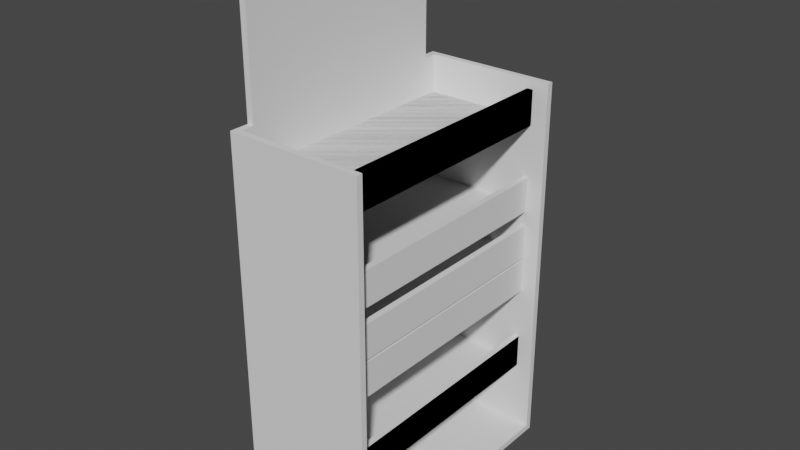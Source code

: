 # Source: display.blend  (saved by Blender 3.3.6; exported with 4.5.12 LTS)
import bpy
from mathutils import Matrix  # noqa: F401  (used for matrix-valued properties, if any)

bpy.ops.wm.read_factory_settings(use_empty=True)
scene = bpy.context.scene
scene.name = 'Scene'

# ---- collections
col_collection = bpy.data.collections.new('Collection'); scene.collection.children.link(col_collection)

# ---- world
world_world = bpy.data.worlds.new('World'); scene.world = world_world
world_world.use_nodes = True; world_world.node_tree.nodes.clear()
_N = world_world.node_tree.nodes; _L = world_world.node_tree.links
n0 = _N.new('ShaderNodeOutputWorld'); n0.name = 'World Output'; n0.location = (300, 300)
n1 = _N.new('ShaderNodeBackground'); n1.name = 'Background'; n1.location = (10, 300)
n1.inputs[0].default_value = (0.05088, 0.05088, 0.05088, 1.0)
_L.new(n1.outputs[0], n0.inputs[0])
n0.is_active_output = True
world_world.color = (0.05088, 0.05088, 0.05088)
world_world.use_sun_shadow = False
world_world.sun_shadow_jitter_overblur = 0.0

# ---- meshes
me_cube_001 = bpy.data.meshes.new('Cube.001')
me_cube_001.from_pydata([(-17.04, -32.16, -47.25), (-17.04, -32.16, 46.48), (-17.04, 32.16, -47.25), (-17.04, 32.16, 46.48), (16.27, -32.16, -47.25), (16.27, -32.16, 46.48), (16.27, 32.16, -47.25), (16.27, 32.16, 46.48), (-15.5, 30.63, -45.71), (-15.5, -30.63, -45.71), (-15.5, -30.63, 46.48), (-15.5, 30.63, 46.48), (16.27, 30.63, -45.71), (16.27, 30.63, 46.48), (16.27, -30.63, -45.71), (16.27, -30.63, 46.48)], [], [(1, 2, 0), (3, 6, 2), (5, 0, 4), (6, 0, 2), (8, 10, 9), (12, 11, 8), (9, 15, 14), (9, 12, 8), (6, 14, 4), (7, 11, 13), (5, 10, 1), (5, 14, 15), (7, 12, 6), (1, 11, 3), (1, 3, 2), (3, 7, 6), (5, 1, 0), (6, 4, 0), (8, 11, 10), (12, 13, 11), (9, 10, 15), (9, 14, 12), (6, 12, 14), (7, 3, 11), (5, 15, 10), (5, 4, 14), (7, 13, 12), (1, 10, 11)])
_uv = me_cube_001.uv_layers.new(name='UVMap')
_uv.uv.foreach_set('vector', [0.625, 0.0, 0.375, 0.25, 0.375, 0.0, 0.625, 0.25, 0.375, 0.5, 0.375, 0.25, 0.625, 0.75, 0.375, 1.0, 0.375, 0.75, 0.375, 0.5, 0.125, 0.75, 0.125, 0.5, 0.375, 0.25, 0.625, 0.0, 0.375, 0.0, 0.375, 0.5, 0.625, 0.25, 0.375, 0.25, 0.375, 1.0, 0.625, 0.75, 0.375, 0.75, 0.125, 0.75, 0.375, 0.5, 0.125, 0.5, 0.375, 0.5, 0.375, 0.75, 0.375, 0.75, 0.625, 0.5, 0.625, 0.25, 0.625, 0.5, 0.625, 0.75, 0.625, 1.0, 0.625, 1.0, 0.625, 0.75, 0.375, 0.75, 0.625, 0.75, 0.625, 0.5, 0.375, 0.5, 0.375, 0.5, 0.625, 1.0, 0.625, 0.25, 0.625, 0.25, 0.625, 0.0, 0.625, 0.25, 0.375, 0.25, 0.625, 0.25, 0.625, 0.5, 0.375, 0.5, 0.625, 0.75, 0.625, 1.0, 0.375, 1.0, 0.375, 0.5, 0.375, 0.75, 0.125, 0.75, 0.375, 0.25, 0.625, 0.25, 0.625, 0.0, 0.375, 0.5, 0.625, 0.5, 0.625, 0.25, 0.375, 1.0, 0.625, 1.0, 0.625, 0.75, 0.125, 0.75, 0.375, 0.75, 0.375, 0.5, 0.375, 0.5, 0.375, 0.5, 0.375, 0.75, 0.625, 0.5, 0.625, 0.25, 0.625, 0.25, 0.625, 0.75, 0.625, 0.75, 0.625, 1.0, 0.625, 0.75, 0.375, 0.75, 0.375, 0.75, 0.625, 0.5, 0.625, 0.5, 0.375, 0.5, 0.625, 1.0, 0.625, 0.0, 0.625, 0.25])
me_cube_001.update()
me_cube_007 = bpy.data.meshes.new('Cube.007')
me_cube_007.from_pydata([(-18.04, -30.63, 28.9), (-18.04, 30.63, 28.9), (9.787, -30.63, 28.9), (9.787, -30.63, 37.44), (9.787, 30.63, 28.9), (9.787, 30.63, 37.44), (-18.04, 30.63, 30.44), (-18.04, -30.63, 30.44), (8.25, 30.63, 30.44), (8.25, 30.63, 37.44), (8.25, -30.63, 30.44), (8.25, -30.63, 37.44), (-18.04, -30.63, -35.62), (-18.04, 30.63, -35.62), (9.787, -30.63, -35.62), (9.787, -30.63, -27.08), (9.787, 30.63, -35.62), (9.787, 30.63, -27.08), (-18.04, 30.63, -34.08), (-18.04, -30.63, -34.08), (8.25, 30.63, -34.08), (8.25, 30.63, -27.08), (8.25, -30.63, -34.08), (8.25, -30.63, -27.08), (-18.04, -30.63, -14.11), (-18.04, 30.63, -14.11), (9.787, -30.63, -14.11), (9.787, -30.63, -5.575), (9.787, 30.63, -14.11), (9.787, 30.63, -5.575), (-18.04, 30.63, -12.58), (-18.04, -30.63, -12.58), (8.25, 30.63, -12.58), (8.25, 30.63, -5.575), (8.25, -30.63, -12.58), (8.25, -30.63, -5.575), (-18.04, -30.63, 7.396), (-18.04, 30.63, 7.396), (9.787, -30.63, 7.396), (9.787, -30.63, 15.93), (9.787, 30.63, 7.396), (9.787, 30.63, 15.93), (-18.04, 30.63, 8.933), (-18.04, -30.63, 8.933), (8.25, 30.63, 8.933), (8.25, 30.63, 15.93), (8.25, -30.63, 8.933), (8.25, -30.63, 15.93)], [], [(5, 2, 4), (4, 0, 1), (10, 9, 8), (7, 8, 6), (3, 10, 2), (1, 8, 4), (10, 0, 2), (9, 3, 5), (8, 5, 4), (7, 1, 0), (5, 3, 2), (4, 2, 0), (10, 11, 9), (7, 10, 8), (3, 11, 10), (1, 6, 8), (10, 7, 0), (9, 11, 3), (8, 9, 5), (7, 6, 1), (17, 14, 16), (16, 12, 13), (22, 21, 20), (19, 20, 18), (15, 22, 14), (13, 20, 16), (22, 12, 14), (21, 15, 17), (20, 17, 16), (19, 13, 12), (17, 15, 14), (16, 14, 12), (22, 23, 21), (19, 22, 20), (15, 23, 22), (13, 18, 20), (22, 19, 12), (21, 23, 15), (20, 21, 17), (19, 18, 13), (29, 26, 28), (28, 24, 25), (34, 33, 32), (31, 32, 30), (27, 34, 26), (25, 32, 28), (34, 24, 26), (33, 27, 29), (32, 29, 28), (31, 25, 24), (29, 27, 26), (28, 26, 24), (34, 35, 33), (31, 34, 32), (27, 35, 34), (25, 30, 32), (34, 31, 24), (33, 35, 27), (32, 33, 29), (31, 30, 25), (41, 38, 40), (40, 36, 37), (46, 45, 44), (43, 44, 42), (39, 46, 38), (37, 44, 40), (46, 36, 38), (45, 39, 41), (44, 41, 40), (43, 37, 36), (41, 39, 38), (40, 38, 36), (46, 47, 45), (43, 46, 44), (39, 47, 46), (37, 42, 44), (46, 43, 36), (45, 47, 39), (44, 45, 41), (43, 42, 37)])
_uv = me_cube_007.uv_layers.new(name='UVMap')
_uv.uv.foreach_set('vector', [0.625, 0.5, 0.375, 0.75, 0.375, 0.5, 0.375, 0.5, 0.125, 0.75, 0.125, 0.5, 0.375, 0.75, 0.625, 0.5, 0.375, 0.5, 0.125, 0.75, 0.375, 0.5, 0.125, 0.5, 0.625, 0.75, 0.375, 0.75, 0.375, 0.75, 0.125, 0.5, 0.375, 0.5, 0.375, 0.5, 0.375, 0.75, 0.125, 0.75, 0.375, 0.75, 0.625, 0.5, 0.625, 0.75, 0.625, 0.5, 0.375, 0.5, 0.625, 0.5, 0.375, 0.5, 0.125, 0.75, 0.125, 0.5, 0.125, 0.75, 0.625, 0.5, 0.625, 0.75, 0.375, 0.75, 0.375, 0.5, 0.375, 0.75, 0.125, 0.75, 0.375, 0.75, 0.625, 0.75, 0.625, 0.5, 0.125, 0.75, 0.375, 0.75, 0.375, 0.5, 0.625, 0.75, 0.625, 0.75, 0.375, 0.75, 0.125, 0.5, 0.125, 0.5, 0.375, 0.5, 0.375, 0.75, 0.125, 0.75, 0.125, 0.75, 0.625, 0.5, 0.625, 0.75, 0.625, 0.75, 0.375, 0.5, 0.625, 0.5, 0.625, 0.5, 0.125, 0.75, 0.125, 0.5, 0.125, 0.5, 0.625, 0.5, 0.375, 0.75, 0.375, 0.5, 0.375, 0.5, 0.125, 0.75, 0.125, 0.5, 0.375, 0.75, 0.625, 0.5, 0.375, 0.5, 0.125, 0.75, 0.375, 0.5, 0.125, 0.5, 0.625, 0.75, 0.375, 0.75, 0.375, 0.75, 0.125, 0.5, 0.375, 0.5, 0.375, 0.5, 0.375, 0.75, 0.125, 0.75, 0.375, 0.75, 0.625, 0.5, 0.625, 0.75, 0.625, 0.5, 0.375, 0.5, 0.625, 0.5, 0.375, 0.5, 0.125, 0.75, 0.125, 0.5, 0.125, 0.75, 0.625, 0.5, 0.625, 0.75, 0.375, 0.75, 0.375, 0.5, 0.375, 0.75, 0.125, 0.75, 0.375, 0.75, 0.625, 0.75, 0.625, 0.5, 0.125, 0.75, 0.375, 0.75, 0.375, 0.5, 0.625, 0.75, 0.625, 0.75, 0.375, 0.75, 0.125, 0.5, 0.125, 0.5, 0.375, 0.5, 0.375, 0.75, 0.125, 0.75, 0.125, 0.75, 0.625, 0.5, 0.625, 0.75, 0.625, 0.75, 0.375, 0.5, 0.625, 0.5, 0.625, 0.5, 0.125, 0.75, 0.125, 0.5, 0.125, 0.5, 0.625, 0.5, 0.375, 0.75, 0.375, 0.5, 0.375, 0.5, 0.125, 0.75, 0.125, 0.5, 0.375, 0.75, 0.625, 0.5, 0.375, 0.5, 0.125, 0.75, 0.375, 0.5, 0.125, 0.5, 0.625, 0.75, 0.375, 0.75, 0.375, 0.75, 0.125, 0.5, 0.375, 0.5, 0.375, 0.5, 0.375, 0.75, 0.125, 0.75, 0.375, 0.75, 0.625, 0.5, 0.625, 0.75, 0.625, 0.5, 0.375, 0.5, 0.625, 0.5, 0.375, 0.5, 0.125, 0.75, 0.125, 0.5, 0.125, 0.75, 0.625, 0.5, 0.625, 0.75, 0.375, 0.75, 0.375, 0.5, 0.375, 0.75, 0.125, 0.75, 0.375, 0.75, 0.625, 0.75, 0.625, 0.5, 0.125, 0.75, 0.375, 0.75, 0.375, 0.5, 0.625, 0.75, 0.625, 0.75, 0.375, 0.75, 0.125, 0.5, 0.125, 0.5, 0.375, 0.5, 0.375, 0.75, 0.125, 0.75, 0.125, 0.75, 0.625, 0.5, 0.625, 0.75, 0.625, 0.75, 0.375, 0.5, 0.625, 0.5, 0.625, 0.5, 0.125, 0.75, 0.125, 0.5, 0.125, 0.5, 0.625, 0.5, 0.375, 0.75, 0.375, 0.5, 0.375, 0.5, 0.125, 0.75, 0.125, 0.5, 0.375, 0.75, 0.625, 0.5, 0.375, 0.5, 0.125, 0.75, 0.375, 0.5, 0.125, 0.5, 0.625, 0.75, 0.375, 0.75, 0.375, 0.75, 0.125, 0.5, 0.375, 0.5, 0.375, 0.5, 0.375, 0.75, 0.125, 0.75, 0.375, 0.75, 0.625, 0.5, 0.625, 0.75, 0.625, 0.5, 0.375, 0.5, 0.625, 0.5, 0.375, 0.5, 0.125, 0.75, 0.125, 0.5, 0.125, 0.75, 0.625, 0.5, 0.625, 0.75, 0.375, 0.75, 0.375, 0.5, 0.375, 0.75, 0.125, 0.75, 0.375, 0.75, 0.625, 0.75, 0.625, 0.5, 0.125, 0.75, 0.375, 0.75, 0.375, 0.5, 0.625, 0.75, 0.625, 0.75, 0.375, 0.75, 0.125, 0.5, 0.125, 0.5, 0.375, 0.5, 0.375, 0.75, 0.125, 0.75, 0.125, 0.75, 0.625, 0.5, 0.625, 0.75, 0.625, 0.75, 0.375, 0.5, 0.625, 0.5, 0.625, 0.5, 0.125, 0.75, 0.125, 0.5, 0.125, 0.5])
me_cube_007.update()
me_cube_008 = bpy.data.meshes.new('Cube.008')
me_cube_008.from_pydata([(-0.7681, -27.46, -28.77), (-0.7681, 27.46, -28.77), (0.7682, -27.46, -28.77), (0.7682, 27.46, -28.77), (-0.7681, -27.46, 0.8765), (-0.7681, -19.37, 8.968), (-0.7681, -26.84, 3.973), (-0.7681, -25.09, 6.598), (-0.7681, -22.46, 8.352), (-0.7681, 19.37, 8.968), (-0.7681, 27.46, 0.8765), (-0.7681, 22.46, 8.352), (-0.7681, 25.09, 6.598), (-0.7681, 26.84, 3.973), (0.7682, -19.37, 8.968), (0.7682, -27.46, 0.8765), (0.7682, -22.46, 8.352), (0.7682, -25.09, 6.598), (0.7682, -26.84, 3.973), (0.7682, 27.46, 0.8765), (0.7682, 19.37, 8.968), (0.7682, 26.84, 3.973), (0.7682, 25.09, 6.598), (0.7682, 22.46, 8.352)], [], [(3, 0, 1), (2, 4, 0), (1, 19, 3), (3, 15, 2), (16, 20, 14), (5, 20, 9), (9, 23, 11), (11, 22, 12), (12, 21, 13), (21, 10, 13), (14, 8, 16), (16, 7, 17), (7, 18, 17), (6, 15, 18), (11, 5, 9), (19, 18, 15), (21, 17, 18), (22, 16, 17), (0, 10, 1), (4, 13, 10), (6, 12, 13), (7, 11, 12), (3, 2, 0), (2, 15, 4), (1, 10, 19), (3, 19, 15), (16, 23, 20), (5, 14, 20), (9, 20, 23), (11, 23, 22), (12, 22, 21), (21, 19, 10), (14, 5, 8), (16, 8, 7), (7, 6, 18), (6, 4, 15), (11, 8, 5), (19, 21, 18), (21, 22, 17), (22, 23, 16), (0, 4, 10), (4, 6, 13), (6, 7, 12), (7, 8, 11)])
_uv = me_cube_008.uv_layers.new(name='UVMap')
_uv.uv.foreach_set('vector', [0.625, 0.25, 0.625, 0.0, 0.625, 0.25, 0.625, 0.0, 0.625, 0.0, 0.625, 0.0, 0.625, 0.25, 0.625, 0.25, 0.625, 0.25, 0.625, 0.25, 0.625, 0.0, 0.625, 0.0, 0.625, 0.02274, 0.625, 0.2132, 0.625, 0.03683, 0.625, 0.03683, 0.625, 0.2132, 0.625, 0.2132, 0.625, 0.2132, 0.625, 0.2273, 0.625, 0.2273, 0.625, 0.2273, 0.625, 0.2464, 0.625, 0.2464, 0.625, 0.2464, 0.625, 0.2491, 0.625, 0.2491, 0.625, 0.2491, 0.625, 0.25, 0.625, 0.2491, 0.625, 0.03683, 0.625, 0.02274, 0.625, 0.02274, 0.625, 0.02274, 0.625, 0.003596, 0.625, 0.003596, 0.625, 0.003596, 0.625, 0.0009346, 0.625, 0.003596, 0.625, 0.0009346, 0.625, 0.0, 0.625, 0.0009346, 0.625, 0.2273, 0.625, 0.03683, 0.625, 0.2132, 0.625, 0.25, 0.625, 0.0009346, 0.625, 0.0, 0.625, 0.2491, 0.625, 0.003596, 0.625, 0.0009346, 0.625, 0.2464, 0.625, 0.02274, 0.625, 0.003596, 0.625, 0.0, 0.625, 0.25, 0.625, 0.25, 0.625, 0.0, 0.625, 0.2491, 0.625, 0.25, 0.625, 0.0009346, 0.625, 0.2464, 0.625, 0.2491, 0.625, 0.003596, 0.625, 0.2273, 0.625, 0.2464, 0.625, 0.25, 0.625, 0.0, 0.625, 0.0, 0.625, 0.0, 0.625, 0.0, 0.625, 0.0, 0.625, 0.25, 0.625, 0.25, 0.625, 0.25, 0.625, 0.25, 0.625, 0.25, 0.625, 0.0, 0.625, 0.02274, 0.625, 0.2273, 0.625, 0.2132, 0.625, 0.03683, 0.625, 0.03683, 0.625, 0.2132, 0.625, 0.2132, 0.625, 0.2132, 0.625, 0.2273, 0.625, 0.2273, 0.625, 0.2273, 0.625, 0.2464, 0.625, 0.2464, 0.625, 0.2464, 0.625, 0.2491, 0.625, 0.2491, 0.625, 0.25, 0.625, 0.25, 0.625, 0.03683, 0.625, 0.03683, 0.625, 0.02274, 0.625, 0.02274, 0.625, 0.02274, 0.625, 0.003596, 0.625, 0.003596, 0.625, 0.0009346, 0.625, 0.0009346, 0.625, 0.0009346, 0.625, 0.0, 0.625, 0.0, 0.625, 0.2273, 0.625, 0.02274, 0.625, 0.03683, 0.625, 0.25, 0.625, 0.2491, 0.625, 0.0009346, 0.625, 0.2491, 0.625, 0.2464, 0.625, 0.003596, 0.625, 0.2464, 0.625, 0.2273, 0.625, 0.02274, 0.625, 0.0, 0.625, 0.0, 0.625, 0.25, 0.625, 0.0, 0.625, 0.0009346, 0.625, 0.2491, 0.625, 0.0009346, 0.625, 0.003596, 0.625, 0.2464, 0.625, 0.003596, 0.625, 0.02274, 0.625, 0.2273])
me_cube_008.update()
me_cube_009 = bpy.data.meshes.new('Cube.009')
me_cube_009.from_pydata([(-18.04, -30.63, -33.99), (-18.04, 30.63, -33.99), (9.787, -30.63, -33.99), (9.787, -30.63, -25.46), (9.787, 30.63, -33.99), (9.787, 30.63, -25.46), (-18.04, 30.63, -32.46), (-18.04, -30.63, -32.46), (8.25, 30.63, -32.46), (8.25, 30.63, -25.46), (8.25, -30.63, -32.46), (8.25, -30.63, -25.46), (-18.04, -30.63, -3.358), (-18.04, 30.63, -3.358), (9.787, -30.63, -3.358), (9.787, -30.63, 5.179), (9.787, 30.63, -3.358), (9.787, 30.63, 5.179), (-18.04, 30.63, -1.821), (-18.04, -30.63, -1.821), (8.25, 30.63, -1.821), (8.25, 30.63, 5.179), (8.25, -30.63, -1.821), (8.25, -30.63, 5.179), (-18.04, -30.63, 30.53), (-18.04, 30.63, 30.53), (9.787, -30.63, 30.53), (9.787, -30.63, 39.07), (9.787, 30.63, 30.53), (9.787, 30.63, 39.07), (-18.04, 30.63, 32.07), (-18.04, -30.63, 32.07), (8.25, 30.63, 32.07), (8.25, 30.63, 39.07), (8.25, -30.63, 32.07), (8.25, -30.63, 39.07)], [], [(5, 2, 4), (4, 0, 1), (10, 9, 8), (7, 8, 6), (3, 10, 2), (1, 8, 4), (10, 0, 2), (9, 3, 5), (8, 5, 4), (7, 1, 0), (5, 3, 2), (4, 2, 0), (10, 11, 9), (7, 10, 8), (3, 11, 10), (1, 6, 8), (10, 7, 0), (9, 11, 3), (8, 9, 5), (7, 6, 1), (17, 14, 16), (16, 12, 13), (22, 21, 20), (19, 20, 18), (15, 22, 14), (13, 20, 16), (22, 12, 14), (21, 15, 17), (20, 17, 16), (19, 13, 12), (17, 15, 14), (16, 14, 12), (22, 23, 21), (19, 22, 20), (15, 23, 22), (13, 18, 20), (22, 19, 12), (21, 23, 15), (20, 21, 17), (19, 18, 13), (29, 26, 28), (28, 24, 25), (34, 33, 32), (31, 32, 30), (27, 34, 26), (25, 32, 28), (34, 24, 26), (33, 27, 29), (32, 29, 28), (31, 25, 24), (29, 27, 26), (28, 26, 24), (34, 35, 33), (31, 34, 32), (27, 35, 34), (25, 30, 32), (34, 31, 24), (33, 35, 27), (32, 33, 29), (31, 30, 25)])
_uv = me_cube_009.uv_layers.new(name='UVMap')
_uv.uv.foreach_set('vector', [0.625, 0.5, 0.375, 0.75, 0.375, 0.5, 0.375, 0.5, 0.125, 0.75, 0.125, 0.5, 0.375, 0.75, 0.625, 0.5, 0.375, 0.5, 0.125, 0.75, 0.375, 0.5, 0.125, 0.5, 0.625, 0.75, 0.375, 0.75, 0.375, 0.75, 0.125, 0.5, 0.375, 0.5, 0.375, 0.5, 0.375, 0.75, 0.125, 0.75, 0.375, 0.75, 0.625, 0.5, 0.625, 0.75, 0.625, 0.5, 0.375, 0.5, 0.625, 0.5, 0.375, 0.5, 0.125, 0.75, 0.125, 0.5, 0.125, 0.75, 0.625, 0.5, 0.625, 0.75, 0.375, 0.75, 0.375, 0.5, 0.375, 0.75, 0.125, 0.75, 0.375, 0.75, 0.625, 0.75, 0.625, 0.5, 0.125, 0.75, 0.375, 0.75, 0.375, 0.5, 0.625, 0.75, 0.625, 0.75, 0.375, 0.75, 0.125, 0.5, 0.125, 0.5, 0.375, 0.5, 0.375, 0.75, 0.125, 0.75, 0.125, 0.75, 0.625, 0.5, 0.625, 0.75, 0.625, 0.75, 0.375, 0.5, 0.625, 0.5, 0.625, 0.5, 0.125, 0.75, 0.125, 0.5, 0.125, 0.5, 0.625, 0.5, 0.375, 0.75, 0.375, 0.5, 0.375, 0.5, 0.125, 0.75, 0.125, 0.5, 0.375, 0.75, 0.625, 0.5, 0.375, 0.5, 0.125, 0.75, 0.375, 0.5, 0.125, 0.5, 0.625, 0.75, 0.375, 0.75, 0.375, 0.75, 0.125, 0.5, 0.375, 0.5, 0.375, 0.5, 0.375, 0.75, 0.125, 0.75, 0.375, 0.75, 0.625, 0.5, 0.625, 0.75, 0.625, 0.5, 0.375, 0.5, 0.625, 0.5, 0.375, 0.5, 0.125, 0.75, 0.125, 0.5, 0.125, 0.75, 0.625, 0.5, 0.625, 0.75, 0.375, 0.75, 0.375, 0.5, 0.375, 0.75, 0.125, 0.75, 0.375, 0.75, 0.625, 0.75, 0.625, 0.5, 0.125, 0.75, 0.375, 0.75, 0.375, 0.5, 0.625, 0.75, 0.625, 0.75, 0.375, 0.75, 0.125, 0.5, 0.125, 0.5, 0.375, 0.5, 0.375, 0.75, 0.125, 0.75, 0.125, 0.75, 0.625, 0.5, 0.625, 0.75, 0.625, 0.75, 0.375, 0.5, 0.625, 0.5, 0.625, 0.5, 0.125, 0.75, 0.125, 0.5, 0.125, 0.5, 0.625, 0.5, 0.375, 0.75, 0.375, 0.5, 0.375, 0.5, 0.125, 0.75, 0.125, 0.5, 0.375, 0.75, 0.625, 0.5, 0.375, 0.5, 0.125, 0.75, 0.375, 0.5, 0.125, 0.5, 0.625, 0.75, 0.375, 0.75, 0.375, 0.75, 0.125, 0.5, 0.375, 0.5, 0.375, 0.5, 0.375, 0.75, 0.125, 0.75, 0.375, 0.75, 0.625, 0.5, 0.625, 0.75, 0.625, 0.5, 0.375, 0.5, 0.625, 0.5, 0.375, 0.5, 0.125, 0.75, 0.125, 0.5, 0.125, 0.75, 0.625, 0.5, 0.625, 0.75, 0.375, 0.75, 0.375, 0.5, 0.375, 0.75, 0.125, 0.75, 0.375, 0.75, 0.625, 0.75, 0.625, 0.5, 0.125, 0.75, 0.375, 0.75, 0.375, 0.5, 0.625, 0.75, 0.625, 0.75, 0.375, 0.75, 0.125, 0.5, 0.125, 0.5, 0.375, 0.5, 0.375, 0.75, 0.125, 0.75, 0.125, 0.75, 0.625, 0.5, 0.625, 0.75, 0.625, 0.75, 0.375, 0.5, 0.625, 0.5, 0.625, 0.5, 0.125, 0.75, 0.125, 0.5, 0.125, 0.5])
me_cube_009.update()

# ---- objects
ob_body = bpy.data.objects.new('Body', me_cube_001)
ob_shelf_four = bpy.data.objects.new('Shelf_Four', me_cube_007)
ob_header = bpy.data.objects.new('Header', me_cube_008)
ob_shelf_three = bpy.data.objects.new('Shelf_Three', me_cube_009)

# ---- transforms, parenting, visibility, modifiers, constraints
ob_body.location = (0.6712, 1.116e-05, 47.35)
ob_shelf_four.location = (3.209, 1.16e-05, 54.15)
ob_header.location = (-15.6, 1.057e-05, 122.6)
ob_shelf_three.location = (3.209, 1.16e-05, 52.52)

# ---- collection membership
col_collection.objects.link(ob_body)
col_collection.objects.link(ob_shelf_four)
col_collection.objects.link(ob_header)
col_collection.objects.link(ob_shelf_three)

# ---- scene / render settings (as saved in the file)
scene.frame_start = 1; scene.frame_end = 250; scene.frame_set(1)
scene.render.engine = 'BLENDER_EEVEE_NEXT'
scene.cycles.sampling_pattern = 'TABULATED_SOBOL'
scene.cycles.use_light_tree = False
scene.view_settings.view_transform = 'Filmic'
bpy.context.view_layer.update()

# ---- added for rendering (the .blend has no active camera and no usable light): camera, sun
cam_auto = bpy.data.cameras.new('AutoCamera')
cam_auto.lens = 50.0
cam_auto.sensor_width = 36.0
cam_auto.clip_end = 2437.29
ob_auto_camera = bpy.data.objects.new('AutoCamera', cam_auto)
scene.collection.objects.link(ob_auto_camera)
ob_auto_camera.location = (139.164, -166.653, 176.935)
ob_auto_camera.rotation_euler = (1.09748, -7.21219e-08, 0.694738)
scene.camera = ob_auto_camera
light_auto_sun = bpy.data.lights.new('AutoSun', 'SUN')
light_auto_sun.energy = 3.0
light_auto_sun.angle = 0.0523599
ob_auto_sun = bpy.data.objects.new('AutoSun', light_auto_sun)
scene.collection.objects.link(ob_auto_sun)
ob_auto_sun.rotation_euler = (0.872665, 0.174533, 0.523599)
bpy.context.view_layer.update()
